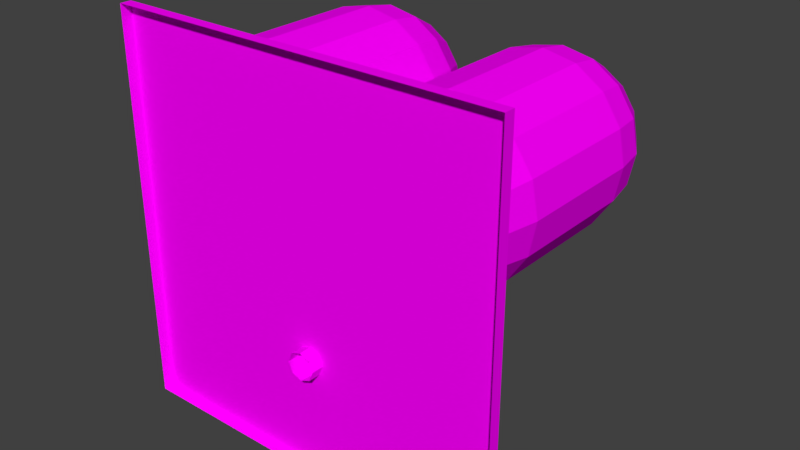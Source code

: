 # Source: extractor.blend  (saved by Blender 2.78.0; exported with 4.5.12 LTS)
import bpy
from mathutils import Matrix  # noqa: F401  (used for matrix-valued properties, if any)

bpy.ops.wm.read_factory_settings(use_empty=True)
scene = bpy.context.scene
scene.name = 'Scene'

# ---- collections
col_collection_1 = bpy.data.collections.new('Collection 1'); scene.collection.children.link(col_collection_1)

# ---- images (referenced by path relative to the original .blend; pixels are not part of the script)
import os
ASSET_DIR = os.environ.get("B2B_ASSET_DIR", "")  # directory of the original .blend (textures are referenced by path, not embedded)
HERE = os.path.dirname(os.path.abspath(__file__))  # packed textures are extracted next to this script under _unpacked/

def load_image(name, relpath, width, height, colorspace="sRGB"):
    """Load a texture the original file referenced (path relative to the .blend, or extracted next to this script)."""
    p = next((c for c in (os.path.join(HERE, relpath), os.path.join(ASSET_DIR, relpath)) if relpath and os.path.exists(c)), "")
    if p:
        img = bpy.data.images.load(p, check_existing=True)
        img.name = name
    else:  # same state as the original file: an image datablock whose file is absent (Cycles renders it pink)
        img = bpy.data.images.new(name, width, height)
        img.source = "FILE"
        img.filepath = "//" + (relpath or name)
    img.colorspace_settings.name = colorspace
    return img
img_extractor_texture = load_image('extractor_texture', 'extractor_texture.png', 1024, 1024, 'sRGB')

# ---- materials (node trees are filled in below, after node groups)
mat_extractor_material = bpy.data.materials.new('extractor_material')
mat_extractor_material.alpha_threshold = 0.0
mat_extractor_material.roughness = 0.5
mat_extractor_material.line_color = (0.0, 0.0, 0.0, 1.0)

# ---- material node trees
mat_extractor_material.use_nodes = True; mat_extractor_material.node_tree.nodes.clear()
_N = mat_extractor_material.node_tree.nodes; _L = mat_extractor_material.node_tree.links
n0 = _N.new('ShaderNodeOutputMaterial'); n0.name = 'Material Output'; n0.location = (300, 300)
n1 = _N.new('ShaderNodeBsdfDiffuse'); n1.name = 'Diffuse BSDF'; n1.location = (10, 300)
n2 = _N.new('ShaderNodeTexImage'); n2.name = 'Image Texture'; n2.location = (-180, 300)
n2.width = 140
n2.image = img_extractor_texture
_L.new(n1.outputs[0], n0.inputs[0])
_L.new(n2.outputs[0], n1.inputs[0])
n0.is_active_output = True

# ---- world
world_world = bpy.data.worlds.new('World'); scene.world = world_world
world_world.color = (0.05088, 0.05088, 0.05088)
world_world.use_sun_shadow = False
world_world.sun_shadow_jitter_overblur = 0.0
world_world.cycles.sampling_method = 'MANUAL'

# ---- meshes
me_extractor = bpy.data.meshes.new('Extractor')
me_extractor.from_pydata([(3.775e-07, -0.04716, -2.5), (3.775e-07, 1.953, -2.5), (-0.3536, -0.04716, -2.646), (-0.3536, 1.953, -2.646), (-0.5, -0.04716, -3.0), (-0.5, 1.953, -3.0), (-0.3536, -0.04716, -3.354), (-0.3536, 1.953, -3.354), (5.722e-07, -0.04716, -3.5), (5.722e-07, 1.953, -3.5), (0.3536, -0.04716, -3.354), (0.3536, 1.953, -3.354), (0.5, -0.04716, -3.0), (0.5, 1.953, -3.0), (0.3536, -0.04716, -2.646), (0.3536, 1.953, -2.646), (1.543, 1.953, -2.436), (1.543, 1.599, -2.583), (1.543, 1.453, -2.936), (1.543, 1.599, -3.29), (1.543, 1.953, -3.436), (1.543, 2.306, -3.29), (1.543, 2.453, -2.936), (1.543, 2.306, -2.583), (2.121, 1.953, -1.982), (2.194, 1.599, -2.109), (2.371, 1.453, -2.415), (2.548, 1.599, -2.721), (2.621, 1.953, -2.848), (2.548, 2.306, -2.721), (2.371, 2.453, -2.415), (2.194, 2.306, -2.109), (2.547, 1.953, -1.084), (2.674, 1.599, -1.157), (2.98, 1.453, -1.334), (3.286, 1.599, -1.51), (3.413, 1.953, -1.584), (3.286, 2.306, -1.51), (2.98, 2.453, -1.334), (2.674, 2.306, -1.157), (2.525, 1.953, 0.4938), (2.672, 1.599, 0.4938), (3.025, 1.453, 0.4938), (3.379, 1.599, 0.4938), (3.525, 1.953, 0.4938), (3.379, 2.306, 0.4938), (3.025, 2.453, 0.4938), (2.672, 2.306, 0.4938), (-1.607, 1.979, -2.436), (-1.607, 2.332, -2.583), (-1.607, 2.479, -2.936), (-1.607, 2.332, -3.29), (-1.607, 1.979, -3.436), (-1.607, 1.625, -3.29), (-1.607, 1.479, -2.936), (-1.607, 1.625, -2.583), (-2.185, 1.979, -1.982), (-2.258, 2.332, -2.109), (-2.435, 2.479, -2.415), (-2.612, 2.332, -2.721), (-2.685, 1.979, -2.848), (-2.612, 1.625, -2.721), (-2.435, 1.479, -2.415), (-2.258, 1.625, -2.109), (-2.611, 1.979, -1.084), (-2.738, 2.332, -1.157), (-3.044, 2.479, -1.334), (-3.35, 2.332, -1.51), (-3.477, 1.979, -1.584), (-3.35, 1.625, -1.51), (-3.044, 1.479, -1.334), (-2.738, 1.625, -1.157), (-2.589, 1.979, 0.4938), (-2.736, 2.332, 0.4938), (-3.089, 2.479, 0.4938), (-3.443, 2.332, 0.4938), (-3.589, 1.979, 0.4938), (-3.443, 1.625, 0.4938), (-3.089, 1.479, 0.4938), (-2.736, 1.625, 0.4938), (-7.0, 0.4, 7.0), (-7.0, 4.768e-07, 7.0), (-7.0, 0.4, -7.0), (-7.0, -4.768e-07, -7.0), (7.0, 0.4, 7.0), (7.0, 4.768e-07, 7.0), (7.0, 0.4, -7.0), (7.0, -4.768e-07, -7.0), (-1.87, 9.4, 4.53), (-1.87, 0.4, 4.53), (-1.4, 9.4, 3.828), (-1.4, 0.4, 3.828), (-1.236, 9.4, 3.0), (-1.236, 0.4, 3.0), (-1.4, 9.4, 2.172), (-1.4, 0.4, 2.172), (-1.87, 9.4, 1.47), (-1.87, 0.4, 1.47), (-2.572, 9.4, 1.0), (-2.572, 0.4, 1.0), (-3.4, 9.4, 0.8356), (-3.4, 0.4, 0.8356), (-4.228, 9.4, 1.0), (-4.228, 0.4, 1.0), (-4.93, 9.4, 1.47), (-4.93, 0.4, 1.47), (-5.4, 9.4, 2.172), (-5.4, 0.4, 2.172), (-5.564, 9.4, 3.0), (-5.564, 0.4, 3.0), (-5.4, 9.4, 3.828), (-5.4, 0.4, 3.828), (-4.93, 9.4, 4.53), (-4.93, 0.4, 4.53), (-4.228, 9.4, 5.0), (-4.228, 0.4, 5.0), (-3.4, 9.4, 5.164), (-3.4, 0.4, 5.164), (-2.572, 0.4, 5.0), (-2.572, 9.4, 5.0), (-2.328, 8.275, 0.4131), (-2.252, 7.15, 0.2284), (-2.252, 6.025, 0.2284), (-2.252, 4.9, 0.2284), (-2.252, 3.775, 0.2284), (-2.252, 2.65, 0.2284), (-2.328, 1.525, 0.4131), (-3.4, 8.275, 0.1999), (-3.4, 7.15, -9.537e-07), (-3.4, 6.025, -9.537e-07), (-3.4, 4.9, -9.537e-07), (-3.4, 3.775, -7.153e-07), (-3.4, 2.65, -7.153e-07), (-3.4, 1.525, 0.1999), (-4.472, 8.275, 0.4131), (-4.548, 7.15, 0.2284), (-4.548, 6.025, 0.2284), (-4.548, 4.9, 0.2284), (-4.548, 3.775, 0.2284), (-4.548, 2.65, 0.2284), (-4.472, 1.525, 0.4131), (-5.38, 8.275, 1.02), (-5.521, 7.15, 0.8787), (-5.521, 6.025, 0.8787), (-5.521, 4.9, 0.8787), (-5.521, 3.775, 0.8787), (-5.521, 2.65, 0.8787), (-5.38, 1.525, 1.02), (-5.987, 8.275, 1.928), (-6.172, 7.15, 1.852), (-6.172, 6.025, 1.852), (-6.172, 4.9, 1.852), (-6.172, 3.775, 1.852), (-6.172, 2.65, 1.852), (-5.987, 1.525, 1.928), (-6.2, 8.275, 3.0), (-6.4, 7.15, 3.0), (-6.4, 6.025, 3.0), (-6.4, 4.9, 3.0), (-6.4, 3.775, 3.0), (-6.4, 2.65, 3.0), (-6.2, 1.525, 3.0), (-5.987, 8.275, 4.072), (-6.172, 7.15, 4.148), (-6.172, 6.025, 4.148), (-6.172, 4.9, 4.148), (-6.172, 3.775, 4.148), (-6.172, 2.65, 4.148), (-5.987, 1.525, 4.072), (-5.38, 8.275, 4.98), (-5.521, 7.15, 5.121), (-5.521, 6.025, 5.121), (-5.521, 4.9, 5.121), (-5.521, 3.775, 5.121), (-5.521, 2.65, 5.121), (-5.38, 1.525, 4.98), (-4.472, 8.275, 5.587), (-4.548, 7.15, 5.772), (-4.548, 6.025, 5.772), (-4.548, 4.9, 5.772), (-4.548, 3.775, 5.772), (-4.548, 2.65, 5.772), (-4.472, 1.525, 5.587), (-3.4, 1.525, 5.8), (-3.4, 2.65, 6.0), (-3.4, 3.775, 6.0), (-3.4, 4.9, 6.0), (-3.4, 6.025, 6.0), (-3.4, 7.15, 6.0), (-3.4, 8.275, 5.8), (-1.42, 8.275, 1.02), (-1.279, 7.15, 0.8787), (-1.279, 6.025, 0.8787), (-1.279, 4.9, 0.8787), (-1.279, 3.775, 0.8787), (-1.279, 2.65, 0.8787), (-1.42, 1.525, 1.02), (-0.8131, 8.275, 1.928), (-0.6284, 7.15, 1.852), (-0.6284, 6.025, 1.852), (-0.6284, 4.9, 1.852), (-0.6284, 3.775, 1.852), (-0.6284, 2.65, 1.852), (-0.8131, 1.525, 1.928), (-0.5999, 8.275, 3.0), (-0.4, 7.15, 3.0), (-0.4, 6.025, 3.0), (-0.4, 4.9, 3.0), (-0.4, 3.775, 3.0), (-0.4, 2.65, 3.0), (-0.5999, 1.525, 3.0), (-0.8131, 8.275, 4.072), (-0.6284, 7.15, 4.148), (-0.6284, 6.025, 4.148), (-0.6284, 4.9, 4.148), (-0.6284, 3.775, 4.148), (-0.6284, 2.65, 4.148), (-0.8131, 1.525, 4.072), (-1.42, 8.275, 4.98), (-1.279, 7.15, 5.121), (-1.279, 6.025, 5.121), (-1.279, 4.9, 5.121), (-1.279, 3.775, 5.121), (-1.279, 2.65, 5.121), (-1.42, 1.525, 4.98), (-2.328, 8.275, 5.587), (-2.252, 7.15, 5.772), (-2.252, 6.025, 5.772), (-2.252, 4.9, 5.772), (-2.252, 3.775, 5.772), (-2.252, 2.65, 5.772), (-2.328, 1.525, 5.587), (4.93, 9.4, 4.53), (4.93, 0.4, 4.53), (5.4, 9.4, 3.828), (5.4, 0.4, 3.828), (5.564, 9.4, 3.0), (5.564, 0.4, 3.0), (5.4, 9.4, 2.172), (5.4, 0.4, 2.172), (4.93, 9.4, 1.47), (4.93, 0.4, 1.47), (4.228, 9.4, 1.0), (4.228, 0.4, 1.0), (3.4, 9.4, 0.8356), (3.4, 0.4, 0.8356), (2.572, 9.4, 1.0), (2.572, 0.4, 1.0), (1.87, 9.4, 1.47), (1.87, 0.4, 1.47), (1.4, 9.4, 2.172), (1.4, 0.4, 2.172), (1.236, 9.4, 3.0), (1.236, 0.4, 3.0), (1.4, 9.4, 3.828), (1.4, 0.4, 3.828), (1.87, 9.4, 4.53), (1.87, 0.4, 4.53), (2.572, 9.4, 5.0), (2.572, 0.4, 5.0), (3.4, 9.4, 5.164), (3.4, 0.4, 5.164), (4.228, 0.4, 5.0), (4.228, 9.4, 5.0), (4.472, 8.275, 0.4131), (4.548, 7.15, 0.2284), (4.548, 6.025, 0.2284), (4.548, 4.9, 0.2284), (4.548, 3.775, 0.2284), (4.548, 2.65, 0.2284), (4.472, 1.525, 0.4131), (3.4, 8.275, 0.1999), (3.4, 7.15, 0.0), (3.4, 6.025, 0.0), (3.4, 4.9, 0.0), (3.4, 3.775, 2.384e-07), (3.4, 2.65, 2.384e-07), (3.4, 1.525, 0.1999), (2.328, 8.275, 0.4131), (2.252, 7.15, 0.2284), (2.252, 6.025, 0.2284), (2.252, 4.9, 0.2284), (2.252, 3.775, 0.2284), (2.252, 2.65, 0.2284), (2.328, 1.525, 0.4131), (1.42, 8.275, 1.02), (1.279, 7.15, 0.8787), (1.279, 6.025, 0.8787), (1.279, 4.9, 0.8787), (1.279, 3.775, 0.8787), (1.279, 2.65, 0.8787), (1.42, 1.525, 1.02), (0.8131, 8.275, 1.928), (0.6284, 7.15, 1.852), (0.6284, 6.025, 1.852), (0.6284, 4.9, 1.852), (0.6284, 3.775, 1.852), (0.6284, 2.65, 1.852), (0.8131, 1.525, 1.928), (0.5999, 8.275, 3.0), (0.4, 7.15, 3.0), (0.4, 6.025, 3.0), (0.4, 4.9, 3.0), (0.4, 3.775, 3.0), (0.4, 2.65, 3.0), (0.5999, 1.525, 3.0), (0.8131, 8.275, 4.072), (0.6284, 7.15, 4.148), (0.6284, 6.025, 4.148), (0.6284, 4.9, 4.148), (0.6284, 3.775, 4.148), (0.6284, 2.65, 4.148), (0.8131, 1.525, 4.072), (1.42, 8.275, 4.98), (1.279, 7.15, 5.121), (1.279, 6.025, 5.121), (1.279, 4.9, 5.121), (1.279, 3.775, 5.121), (1.279, 2.65, 5.121), (1.42, 1.525, 4.98), (2.328, 8.275, 5.587), (2.252, 7.15, 5.772), (2.252, 6.025, 5.772), (2.252, 4.9, 5.772), (2.252, 3.775, 5.772), (2.252, 2.65, 5.772), (2.328, 1.525, 5.587), (3.4, 1.525, 5.8), (3.4, 2.65, 6.0), (3.4, 3.775, 6.0), (3.4, 4.9, 6.0), (3.4, 6.025, 6.0), (3.4, 7.15, 6.0), (3.4, 8.275, 5.8), (5.38, 8.275, 1.02), (5.521, 7.15, 0.8787), (5.521, 6.025, 0.8787), (5.521, 4.9, 0.8787), (5.521, 3.775, 0.8787), (5.521, 2.65, 0.8787), (5.38, 1.525, 1.02), (5.987, 8.275, 1.928), (6.172, 7.15, 1.852), (6.172, 6.025, 1.852), (6.172, 4.9, 1.852), (6.172, 3.775, 1.852), (6.172, 2.65, 1.852), (5.987, 1.525, 1.928), (6.2, 8.275, 3.0), (6.4, 7.15, 3.0), (6.4, 6.025, 3.0), (6.4, 4.9, 3.0), (6.4, 3.775, 3.0), (6.4, 2.65, 3.0), (6.2, 1.525, 3.0), (5.987, 8.275, 4.072), (6.172, 7.15, 4.148), (6.172, 6.025, 4.148), (6.172, 4.9, 4.148), (6.172, 3.775, 4.148), (6.172, 2.65, 4.148), (5.987, 1.525, 4.072), (5.38, 8.275, 4.98), (5.521, 7.15, 5.121), (5.521, 6.025, 5.121), (5.521, 4.9, 5.121), (5.521, 3.775, 5.121), (5.521, 2.65, 5.121), (5.38, 1.525, 4.98), (4.472, 8.275, 5.587), (4.548, 7.15, 5.772), (4.548, 6.025, 5.772), (4.548, 4.9, 5.772), (4.548, 3.775, 5.772), (4.548, 2.65, 5.772), (4.472, 1.525, 5.587), (2.5, 0.4, -3.0), (2.5, 2.4, -3.0), (2.5, 0.4, -5.0), (2.5, 2.4, -5.0), (5.5, 0.4, -3.0), (5.5, 2.4, -3.0), (5.5, 0.4, -5.0), (5.5, 2.4, -5.0), (-5.5, 0.4, -3.0), (-5.5, 2.4, -3.0), (-5.5, 0.4, -5.0), (-5.5, 2.4, -5.0), (-2.5, 0.4, -3.0), (-2.5, 2.4, -3.0), (-2.5, 0.4, -5.0), (-2.5, 2.4, -5.0)], [], [(0, 1, 3, 2), (2, 3, 5, 4), (4, 5, 7, 6), (6, 7, 9, 8), (8, 9, 11, 10), (10, 11, 13, 12), (12, 13, 15, 14), (14, 15, 1, 0), (18, 19, 27, 26), (31, 24, 32, 39), (21, 22, 30, 29), (19, 20, 28, 27), (22, 23, 31, 30), (17, 18, 26, 25), (20, 21, 29, 28), (23, 16, 24, 31), (16, 17, 25, 24), (34, 35, 43, 42), (29, 30, 38, 37), (27, 28, 36, 35), (25, 26, 34, 33), (30, 31, 39, 38), (28, 29, 37, 36), (26, 27, 35, 34), (24, 25, 33, 32), (32, 33, 41, 40), (39, 32, 40, 47), (37, 38, 46, 45), (35, 36, 44, 43), (33, 34, 42, 41), (38, 39, 47, 46), (36, 37, 45, 44), (16, 48, 55, 17), (22, 50, 49, 23), (21, 51, 50, 22), (20, 52, 51, 21), (19, 53, 52, 20), (18, 54, 53, 19), (17, 55, 54, 18), (23, 49, 48, 16), (50, 51, 59, 58), (63, 56, 64, 71), (53, 54, 62, 61), (51, 52, 60, 59), (54, 55, 63, 62), (49, 50, 58, 57), (52, 53, 61, 60), (55, 48, 56, 63), (48, 49, 57, 56), (66, 67, 75, 74), (61, 62, 70, 69), (59, 60, 68, 67), (57, 58, 66, 65), (62, 63, 71, 70), (60, 61, 69, 68), (58, 59, 67, 66), (56, 57, 65, 64), (64, 65, 73, 72), (71, 64, 72, 79), (69, 70, 78, 77), (67, 68, 76, 75), (65, 66, 74, 73), (70, 71, 79, 78), (68, 69, 77, 76), (81, 80, 82, 83), (87, 86, 84, 85), (80, 84, 86, 82), (83, 82, 86, 87), (85, 84, 80, 81), (162, 110, 108, 155), (169, 112, 110, 162), (176, 114, 112, 169), (189, 116, 114, 176), (155, 108, 106, 148), (148, 106, 104, 141), (141, 104, 102, 134), (134, 102, 100, 127), (127, 100, 98, 120), (120, 98, 96, 190), (190, 96, 94, 197), (197, 94, 92, 204), (204, 92, 90, 211), (211, 90, 88, 218), (218, 88, 119, 225), (225, 119, 116, 189), (104, 106, 108, 110, 112, 114, 116, 119, 88, 90, 92, 94, 96, 98, 100, 102), (118, 231, 183, 117), (231, 230, 184, 183), (230, 229, 185, 184), (229, 228, 186, 185), (228, 227, 187, 186), (227, 226, 188, 187), (226, 225, 189, 188), (89, 224, 231, 118), (224, 223, 230, 231), (223, 222, 229, 230), (222, 221, 228, 229), (221, 220, 227, 228), (220, 219, 226, 227), (219, 218, 225, 226), (91, 217, 224, 89), (217, 216, 223, 224), (216, 215, 222, 223), (215, 214, 221, 222), (214, 213, 220, 221), (213, 212, 219, 220), (212, 211, 218, 219), (93, 210, 217, 91), (210, 209, 216, 217), (209, 208, 215, 216), (208, 207, 214, 215), (207, 206, 213, 214), (206, 205, 212, 213), (205, 204, 211, 212), (95, 203, 210, 93), (203, 202, 209, 210), (202, 201, 208, 209), (201, 200, 207, 208), (200, 199, 206, 207), (199, 198, 205, 206), (198, 197, 204, 205), (97, 196, 203, 95), (196, 195, 202, 203), (195, 194, 201, 202), (194, 193, 200, 201), (193, 192, 199, 200), (192, 191, 198, 199), (191, 190, 197, 198), (99, 126, 196, 97), (126, 125, 195, 196), (125, 124, 194, 195), (124, 123, 193, 194), (123, 122, 192, 193), (122, 121, 191, 192), (121, 120, 190, 191), (101, 133, 126, 99), (133, 132, 125, 126), (132, 131, 124, 125), (131, 130, 123, 124), (130, 129, 122, 123), (129, 128, 121, 122), (128, 127, 120, 121), (103, 140, 133, 101), (140, 139, 132, 133), (139, 138, 131, 132), (138, 137, 130, 131), (137, 136, 129, 130), (136, 135, 128, 129), (135, 134, 127, 128), (105, 147, 140, 103), (147, 146, 139, 140), (146, 145, 138, 139), (145, 144, 137, 138), (144, 143, 136, 137), (143, 142, 135, 136), (142, 141, 134, 135), (107, 154, 147, 105), (154, 153, 146, 147), (153, 152, 145, 146), (152, 151, 144, 145), (151, 150, 143, 144), (150, 149, 142, 143), (149, 148, 141, 142), (109, 161, 154, 107), (161, 160, 153, 154), (160, 159, 152, 153), (159, 158, 151, 152), (158, 157, 150, 151), (157, 156, 149, 150), (156, 155, 148, 149), (117, 183, 182, 115), (183, 184, 181, 182), (184, 185, 180, 181), (185, 186, 179, 180), (186, 187, 178, 179), (187, 188, 177, 178), (188, 189, 176, 177), (115, 182, 175, 113), (182, 181, 174, 175), (181, 180, 173, 174), (180, 179, 172, 173), (179, 178, 171, 172), (178, 177, 170, 171), (177, 176, 169, 170), (113, 175, 168, 111), (175, 174, 167, 168), (174, 173, 166, 167), (173, 172, 165, 166), (172, 171, 164, 165), (171, 170, 163, 164), (170, 169, 162, 163), (111, 168, 161, 109), (168, 167, 160, 161), (167, 166, 159, 160), (166, 165, 158, 159), (165, 164, 157, 158), (164, 163, 156, 157), (163, 162, 155, 156), (306, 254, 252, 299), (313, 256, 254, 306), (320, 258, 256, 313), (333, 260, 258, 320), (299, 252, 250, 292), (292, 250, 248, 285), (285, 248, 246, 278), (278, 246, 244, 271), (271, 244, 242, 264), (264, 242, 240, 334), (334, 240, 238, 341), (341, 238, 236, 348), (348, 236, 234, 355), (355, 234, 232, 362), (362, 232, 263, 369), (369, 263, 260, 333), (248, 250, 252, 254, 256, 258, 260, 263, 232, 234, 236, 238, 240, 242, 244, 246), (262, 375, 327, 261), (375, 374, 328, 327), (374, 373, 329, 328), (373, 372, 330, 329), (372, 371, 331, 330), (371, 370, 332, 331), (370, 369, 333, 332), (233, 368, 375, 262), (368, 367, 374, 375), (367, 366, 373, 374), (366, 365, 372, 373), (365, 364, 371, 372), (364, 363, 370, 371), (363, 362, 369, 370), (235, 361, 368, 233), (361, 360, 367, 368), (360, 359, 366, 367), (359, 358, 365, 366), (358, 357, 364, 365), (357, 356, 363, 364), (356, 355, 362, 363), (237, 354, 361, 235), (354, 353, 360, 361), (353, 352, 359, 360), (352, 351, 358, 359), (351, 350, 357, 358), (350, 349, 356, 357), (349, 348, 355, 356), (239, 347, 354, 237), (347, 346, 353, 354), (346, 345, 352, 353), (345, 344, 351, 352), (344, 343, 350, 351), (343, 342, 349, 350), (342, 341, 348, 349), (241, 340, 347, 239), (340, 339, 346, 347), (339, 338, 345, 346), (338, 337, 344, 345), (337, 336, 343, 344), (336, 335, 342, 343), (335, 334, 341, 342), (243, 270, 340, 241), (270, 269, 339, 340), (269, 268, 338, 339), (268, 267, 337, 338), (267, 266, 336, 337), (266, 265, 335, 336), (265, 264, 334, 335), (245, 277, 270, 243), (277, 276, 269, 270), (276, 275, 268, 269), (275, 274, 267, 268), (274, 273, 266, 267), (273, 272, 265, 266), (272, 271, 264, 265), (247, 284, 277, 245), (284, 283, 276, 277), (283, 282, 275, 276), (282, 281, 274, 275), (281, 280, 273, 274), (280, 279, 272, 273), (279, 278, 271, 272), (249, 291, 284, 247), (291, 290, 283, 284), (290, 289, 282, 283), (289, 288, 281, 282), (288, 287, 280, 281), (287, 286, 279, 280), (286, 285, 278, 279), (251, 298, 291, 249), (298, 297, 290, 291), (297, 296, 289, 290), (296, 295, 288, 289), (295, 294, 287, 288), (294, 293, 286, 287), (293, 292, 285, 286), (253, 305, 298, 251), (305, 304, 297, 298), (304, 303, 296, 297), (303, 302, 295, 296), (302, 301, 294, 295), (301, 300, 293, 294), (300, 299, 292, 293), (261, 327, 326, 259), (327, 328, 325, 326), (328, 329, 324, 325), (329, 330, 323, 324), (330, 331, 322, 323), (331, 332, 321, 322), (332, 333, 320, 321), (259, 326, 319, 257), (326, 325, 318, 319), (325, 324, 317, 318), (324, 323, 316, 317), (323, 322, 315, 316), (322, 321, 314, 315), (321, 320, 313, 314), (257, 319, 312, 255), (319, 318, 311, 312), (318, 317, 310, 311), (317, 316, 309, 310), (316, 315, 308, 309), (315, 314, 307, 308), (314, 313, 306, 307), (255, 312, 305, 253), (312, 311, 304, 305), (311, 310, 303, 304), (310, 309, 302, 303), (309, 308, 301, 302), (308, 307, 300, 301), (307, 306, 299, 300), (376, 377, 379, 378), (378, 379, 383, 382), (382, 383, 381, 380), (380, 381, 377, 376), (383, 379, 377, 381), (384, 385, 387, 386), (386, 387, 391, 390), (390, 391, 389, 388), (388, 389, 385, 384), (391, 387, 385, 389)])
_uv = me_extractor.uv_layers.new(name='UVMap')
_uv.uv.foreach_set('vector', [0.6452, 0.4439, 0.6452, 0.4791, 0.6317, 0.4791, 0.6317, 0.4439, 0.6317, 0.4439, 0.6317, 0.4791, 0.6183, 0.4791, 0.6183, 0.4439, 0.6183, 0.4439, 0.6183, 0.4791, 0.6048, 0.4791, 0.6048, 0.4439, 0.6048, 0.4439, 0.6048, 0.4791, 0.5914, 0.4791, 0.5914, 0.4439, 0.5914, 0.4439, 0.5914, 0.4791, 0.5779, 0.4791, 0.5779, 0.4439, 0.5779, 0.4439, 0.5779, 0.4791, 0.5645, 0.4791, 0.5645, 0.4439, 0.5645, 0.4439, 0.5645, 0.4791, 0.551, 0.4791, 0.551, 0.4439, 0.551, 0.4439, 0.551, 0.4791, 0.5376, 0.4791, 0.5376, 0.4439, 0.7868, 0.08205, 0.7833, 0.07099, 0.818, 0.0708, 0.821, 0.08186, 0.8245, 0.03352, 0.8263, 0.02486, 0.8679, 0.02344, 0.8667, 0.03215, 0.7833, 0.05665, 0.7871, 0.04535, 0.8208, 0.04577, 0.8179, 0.05678, 0.7833, 0.07099, 0.7822, 0.06395, 0.8169, 0.06379, 0.818, 0.0708, 0.7871, 0.04535, 0.7919, 0.03333, 0.8245, 0.03352, 0.8208, 0.04577, 0.7912, 0.09458, 0.7868, 0.08205, 0.821, 0.08186, 0.8251, 0.09439, 0.7822, 0.06395, 0.7833, 0.05665, 0.8179, 0.05678, 0.8169, 0.06379, 0.7919, 0.03333, 0.794, 0.02506, 0.8263, 0.02486, 0.8245, 0.03352, 0.794, 0.02506, 0.7921, 0.01621, 0.8241, 0.01623, 0.8263, 0.02486, 0.864, 0.08223, 0.8613, 0.07074, 0.9326, 0.07204, 0.9316, 0.08593, 0.8179, 0.05678, 0.8208, 0.04577, 0.8638, 0.04476, 0.8612, 0.05632, 0.818, 0.0708, 0.8169, 0.06379, 0.8603, 0.06353, 0.8613, 0.07074, 0.8251, 0.09439, 0.821, 0.08186, 0.864, 0.08223, 0.8672, 0.09485, 0.8208, 0.04577, 0.8245, 0.03352, 0.8667, 0.03215, 0.8638, 0.04476, 0.8169, 0.06379, 0.8179, 0.05678, 0.8612, 0.05632, 0.8603, 0.06353, 0.821, 0.08186, 0.818, 0.0708, 0.8613, 0.07074, 0.864, 0.08223, 0.8263, 0.02486, 0.8241, 0.01623, 0.8658, 0.01496, 0.8679, 0.02344, 0.8679, 0.02344, 0.8658, 0.01496, 0.9291, 0.01088, 0.9297, 0.01901, 0.8667, 0.03215, 0.8679, 0.02344, 0.9297, 0.01901, 0.9303, 0.02714, 0.8612, 0.05632, 0.8638, 0.04476, 0.9314, 0.04064, 0.9325, 0.0545, 0.8613, 0.07074, 0.8603, 0.06353, 0.9329, 0.06327, 0.9326, 0.07204, 0.8672, 0.09485, 0.864, 0.08223, 0.9316, 0.08593, 0.9305, 0.0998, 0.8638, 0.04476, 0.8667, 0.03215, 0.9303, 0.02714, 0.9314, 0.04064, 0.8603, 0.06353, 0.8612, 0.05632, 0.9325, 0.0545, 0.9329, 0.06327, 0.794, 0.02506, 0.6768, 0.02421, 0.6784, 0.01592, 0.7921, 0.01621, 0.7871, 0.04535, 0.6841, 0.04527, 0.6791, 0.03281, 0.7919, 0.03333, 0.7833, 0.05665, 0.6877, 0.05634, 0.6841, 0.04527, 0.7871, 0.04535, 0.7822, 0.06395, 0.6888, 0.06336, 0.6877, 0.05634, 0.7833, 0.05665, 0.7833, 0.07099, 0.6877, 0.07065, 0.6888, 0.06336, 0.7822, 0.06395, 0.7868, 0.08205, 0.6841, 0.08197, 0.6877, 0.07065, 0.7833, 0.07099, 0.7912, 0.09458, 0.6797, 0.09429, 0.6841, 0.08197, 0.7868, 0.08205, 0.7919, 0.03333, 0.6791, 0.03281, 0.6768, 0.02421, 0.794, 0.02506, 0.6841, 0.04527, 0.6877, 0.05634, 0.653, 0.05657, 0.6501, 0.04549, 0.6467, 0.01586, 0.6446, 0.0245, 0.6028, 0.02308, 0.6049, 0.01457, 0.6877, 0.07065, 0.6841, 0.08197, 0.65, 0.08169, 0.653, 0.07063, 0.6877, 0.05634, 0.6888, 0.06336, 0.654, 0.06361, 0.653, 0.05657, 0.6841, 0.08197, 0.6797, 0.09429, 0.6459, 0.09424, 0.65, 0.08169, 0.6791, 0.03281, 0.6841, 0.04527, 0.6501, 0.04549, 0.6463, 0.03317, 0.6888, 0.06336, 0.6877, 0.07065, 0.653, 0.07063, 0.654, 0.06361, 0.6784, 0.01592, 0.6768, 0.02421, 0.6446, 0.0245, 0.6467, 0.01586, 0.6768, 0.02421, 0.6791, 0.03281, 0.6463, 0.03317, 0.6446, 0.0245, 0.607, 0.0445, 0.6096, 0.0561, 0.538, 0.05431, 0.5391, 0.04039, 0.653, 0.07063, 0.65, 0.08169, 0.6068, 0.08211, 0.6095, 0.07057, 0.653, 0.05657, 0.654, 0.06361, 0.6105, 0.06334, 0.6096, 0.0561, 0.6463, 0.03317, 0.6501, 0.04549, 0.607, 0.0445, 0.604, 0.03183, 0.65, 0.08169, 0.6459, 0.09424, 0.6036, 0.0948, 0.6068, 0.08211, 0.654, 0.06361, 0.653, 0.07063, 0.6095, 0.07057, 0.6105, 0.06334, 0.6501, 0.04549, 0.653, 0.05657, 0.6096, 0.0561, 0.607, 0.0445, 0.6446, 0.0245, 0.6463, 0.03317, 0.604, 0.03183, 0.6028, 0.02308, 0.6028, 0.02308, 0.604, 0.03183, 0.5402, 0.02683, 0.5408, 0.01866, 0.6049, 0.01457, 0.6028, 0.02308, 0.5408, 0.01866, 0.5414, 0.0105, 0.6095, 0.07057, 0.6068, 0.08211, 0.5389, 0.08589, 0.5379, 0.07194, 0.6096, 0.0561, 0.6105, 0.06334, 0.5376, 0.06312, 0.538, 0.05431, 0.604, 0.03183, 0.607, 0.0445, 0.5391, 0.04039, 0.5402, 0.02683, 0.6068, 0.08211, 0.6036, 0.0948, 0.54, 0.09982, 0.5389, 0.08589, 0.6105, 0.06334, 0.6095, 0.07057, 0.5379, 0.07194, 0.5376, 0.06312, 0.0105, 0.01901, 0.01904, 0.01904, 0.01904, 0.508, 0.0105, 0.508, 0.5166, 0.5081, 0.508, 0.508, 0.508, 0.01904, 0.5166, 0.01906, 0.01904, 0.01904, 0.508, 0.01904, 0.508, 0.508, 0.01904, 0.508, 0.01901, 0.5166, 0.01904, 0.508, 0.508, 0.508, 0.508, 0.5166, 0.5081, 0.0105, 0.508, 0.01904, 0.01904, 0.01904, 0.01906, 0.0105, 0.5031, 0.7037, 0.502, 0.7374, 0.4654, 0.7357, 0.4659, 0.7025, 0.5415, 0.7057, 0.5389, 0.7401, 0.502, 0.7374, 0.5031, 0.7037, 0.5818, 0.7092, 0.5764, 0.7448, 0.5389, 0.7401, 0.5415, 0.7057, 0.6273, 0.7163, 0.6141, 0.7536, 0.5764, 0.7448, 0.5818, 0.7092, 0.4659, 0.7025, 0.4654, 0.7357, 0.4291, 0.7345, 0.4292, 0.7016, 0.4292, 0.7016, 0.4291, 0.7345, 0.393, 0.7336, 0.393, 0.7009, 0.393, 0.7009, 0.393, 0.7336, 0.357, 0.7328, 0.3569, 0.7002, 0.3569, 0.7002, 0.357, 0.7328, 0.3211, 0.7321, 0.3209, 0.6996, 0.3209, 0.6996, 0.3211, 0.7321, 0.2854, 0.7315, 0.2851, 0.6991, 0.2851, 0.6991, 0.2854, 0.7315, 0.2497, 0.7311, 0.2492, 0.6988, 0.2492, 0.6988, 0.2497, 0.7311, 0.2142, 0.7309, 0.2134, 0.6988, 0.2134, 0.6988, 0.2142, 0.7309, 0.1789, 0.7311, 0.1775, 0.6993, 0.1775, 0.6993, 0.1789, 0.7311, 0.1441, 0.7321, 0.1415, 0.7011, 0.1415, 0.7011, 0.1441, 0.7321, 0.109, 0.7374, 0.1045, 0.7042, 0.1045, 0.7042, 0.109, 0.7374, 0.07361, 0.7424, 0.06597, 0.7102, 0.06597, 0.7102, 0.07361, 0.7424, 0.03998, 0.7536, 0.02459, 0.721, 0.7424, 0.6868, 0.7127, 0.6868, 0.6853, 0.6754, 0.6643, 0.6544, 0.653, 0.627, 0.653, 0.5973, 0.6643, 0.5699, 0.6853, 0.5489, 0.7127, 0.5376, 0.7424, 0.5376, 0.7698, 0.5489, 0.7908, 0.5699, 0.8022, 0.5973, 0.8022, 0.627, 0.7908, 0.6544, 0.7698, 0.6754, 0.06656, 0.5465, 0.06103, 0.5824, 0.01527, 0.5752, 0.02857, 0.5376, 0.06103, 0.5824, 0.05869, 0.6051, 0.01103, 0.6016, 0.01527, 0.5752, 0.05869, 0.6051, 0.05782, 0.6262, 0.0105, 0.626, 0.01103, 0.6016, 0.05782, 0.6262, 0.05824, 0.6473, 0.01142, 0.6499, 0.0105, 0.626, 0.05824, 0.6473, 0.05976, 0.6682, 0.01368, 0.6735, 0.01142, 0.6499, 0.05976, 0.6682, 0.06225, 0.6887, 0.0174, 0.697, 0.01368, 0.6735, 0.06225, 0.6887, 0.06597, 0.7102, 0.02459, 0.721, 0.0174, 0.697, 0.1043, 0.5512, 0.1017, 0.5859, 0.06103, 0.5824, 0.06656, 0.5465, 0.1017, 0.5859, 0.1004, 0.6071, 0.05869, 0.6051, 0.06103, 0.5824, 0.1004, 0.6071, 0.1, 0.6265, 0.05782, 0.6262, 0.05869, 0.6051, 0.1, 0.6265, 0.1002, 0.6458, 0.05824, 0.6473, 0.05782, 0.6262, 0.1002, 0.6458, 0.1011, 0.6649, 0.05976, 0.6682, 0.05824, 0.6473, 0.1011, 0.6649, 0.1025, 0.6839, 0.06225, 0.6887, 0.05976, 0.6682, 0.1025, 0.6839, 0.1045, 0.7042, 0.06597, 0.7102, 0.06225, 0.6887, 0.1414, 0.554, 0.1403, 0.5878, 0.1017, 0.5859, 0.1043, 0.5512, 0.1403, 0.5878, 0.1395, 0.6082, 0.1004, 0.6071, 0.1017, 0.5859, 0.1395, 0.6082, 0.1392, 0.6266, 0.1, 0.6265, 0.1004, 0.6071, 0.1392, 0.6266, 0.1393, 0.6449, 0.1002, 0.6458, 0.1, 0.6265, 0.1393, 0.6449, 0.1397, 0.6632, 0.1011, 0.6649, 0.1002, 0.6458, 0.1397, 0.6632, 0.1404, 0.6813, 0.1025, 0.6839, 0.1011, 0.6649, 0.1404, 0.6813, 0.1415, 0.7011, 0.1045, 0.7042, 0.1025, 0.6839, 0.1782, 0.5557, 0.1777, 0.589, 0.1403, 0.5878, 0.1414, 0.554, 0.1777, 0.589, 0.1771, 0.6088, 0.1395, 0.6082, 0.1403, 0.5878, 0.1771, 0.6088, 0.1768, 0.6268, 0.1392, 0.6266, 0.1395, 0.6082, 0.1768, 0.6268, 0.1768, 0.6446, 0.1393, 0.6449, 0.1392, 0.6266, 0.1768, 0.6446, 0.1769, 0.6623, 0.1397, 0.6632, 0.1393, 0.6449, 0.1769, 0.6623, 0.1772, 0.68, 0.1404, 0.6813, 0.1397, 0.6632, 0.1772, 0.68, 0.1775, 0.6993, 0.1415, 0.7011, 0.1404, 0.6813, 0.2146, 0.5569, 0.2144, 0.5899, 0.1777, 0.589, 0.1782, 0.5557, 0.2144, 0.5899, 0.214, 0.6094, 0.1771, 0.6088, 0.1777, 0.589, 0.214, 0.6094, 0.2136, 0.6271, 0.1768, 0.6268, 0.1771, 0.6088, 0.2136, 0.6271, 0.2135, 0.6446, 0.1768, 0.6446, 0.1768, 0.6268, 0.2135, 0.6446, 0.2135, 0.6621, 0.1769, 0.6623, 0.1768, 0.6446, 0.2135, 0.6621, 0.2134, 0.6796, 0.1772, 0.68, 0.1769, 0.6623, 0.2134, 0.6796, 0.2134, 0.6988, 0.1775, 0.6993, 0.1772, 0.68, 0.2508, 0.5579, 0.2508, 0.5906, 0.2144, 0.5899, 0.2146, 0.5569, 0.2508, 0.5906, 0.2503, 0.61, 0.214, 0.6094, 0.2144, 0.5899, 0.2503, 0.61, 0.25, 0.6275, 0.2136, 0.6271, 0.214, 0.6094, 0.25, 0.6275, 0.2498, 0.6449, 0.2135, 0.6446, 0.2136, 0.6271, 0.2498, 0.6449, 0.2496, 0.6622, 0.2135, 0.6621, 0.2135, 0.6446, 0.2496, 0.6622, 0.2494, 0.6797, 0.2134, 0.6796, 0.2135, 0.6621, 0.2494, 0.6797, 0.2492, 0.6988, 0.2134, 0.6988, 0.2134, 0.6796, 0.2868, 0.5587, 0.2869, 0.5913, 0.2508, 0.5906, 0.2508, 0.5579, 0.2869, 0.5913, 0.2865, 0.6105, 0.2503, 0.61, 0.2508, 0.5906, 0.2865, 0.6105, 0.2861, 0.6279, 0.25, 0.6275, 0.2503, 0.61, 0.2861, 0.6279, 0.2859, 0.6453, 0.2498, 0.6449, 0.25, 0.6275, 0.2859, 0.6453, 0.2857, 0.6626, 0.2496, 0.6622, 0.2498, 0.6449, 0.2857, 0.6626, 0.2854, 0.68, 0.2494, 0.6797, 0.2496, 0.6622, 0.2854, 0.68, 0.2851, 0.6991, 0.2492, 0.6988, 0.2494, 0.6797, 0.3227, 0.5594, 0.3229, 0.5919, 0.2869, 0.5913, 0.2868, 0.5587, 0.3229, 0.5919, 0.3225, 0.6111, 0.2865, 0.6105, 0.2869, 0.5913, 0.3225, 0.6111, 0.3222, 0.6285, 0.2861, 0.6279, 0.2865, 0.6105, 0.3222, 0.6285, 0.3219, 0.6458, 0.2859, 0.6453, 0.2861, 0.6279, 0.3219, 0.6458, 0.3217, 0.6631, 0.2857, 0.6626, 0.2859, 0.6453, 0.3217, 0.6631, 0.3213, 0.6804, 0.2854, 0.68, 0.2857, 0.6626, 0.3213, 0.6804, 0.3209, 0.6996, 0.2851, 0.6991, 0.2854, 0.68, 0.3585, 0.56, 0.3588, 0.5924, 0.3229, 0.5919, 0.3227, 0.5594, 0.3588, 0.5924, 0.3584, 0.6115, 0.3225, 0.6111, 0.3229, 0.5919, 0.3584, 0.6115, 0.3581, 0.6289, 0.3222, 0.6285, 0.3225, 0.6111, 0.3581, 0.6289, 0.3579, 0.6462, 0.3219, 0.6458, 0.3222, 0.6285, 0.3579, 0.6462, 0.3577, 0.6636, 0.3217, 0.6631, 0.3219, 0.6458, 0.3577, 0.6636, 0.3573, 0.681, 0.3213, 0.6804, 0.3217, 0.6631, 0.3573, 0.681, 0.3569, 0.7002, 0.3209, 0.6996, 0.3213, 0.6804, 0.3942, 0.5604, 0.3947, 0.5927, 0.3588, 0.5924, 0.3585, 0.56, 0.3947, 0.5927, 0.3944, 0.6119, 0.3584, 0.6115, 0.3588, 0.5924, 0.3944, 0.6119, 0.3942, 0.6293, 0.3581, 0.6289, 0.3584, 0.6115, 0.3942, 0.6293, 0.394, 0.6467, 0.3579, 0.6462, 0.3581, 0.6289, 0.394, 0.6467, 0.3938, 0.6641, 0.3577, 0.6636, 0.3579, 0.6462, 0.3938, 0.6641, 0.3934, 0.6816, 0.3573, 0.681, 0.3577, 0.6636, 0.3934, 0.6816, 0.393, 0.7009, 0.3569, 0.7002, 0.3573, 0.681, 0.4298, 0.5607, 0.4305, 0.5928, 0.3947, 0.5927, 0.3942, 0.5604, 0.4305, 0.5928, 0.4304, 0.6121, 0.3944, 0.6119, 0.3947, 0.5927, 0.4304, 0.6121, 0.4303, 0.6295, 0.3942, 0.6293, 0.3944, 0.6119, 0.4303, 0.6295, 0.4303, 0.647, 0.394, 0.6467, 0.3942, 0.6293, 0.4303, 0.647, 0.4301, 0.6645, 0.3938, 0.6641, 0.394, 0.6467, 0.4301, 0.6645, 0.4297, 0.6821, 0.3934, 0.6816, 0.3938, 0.6641, 0.4297, 0.6821, 0.4292, 0.7016, 0.393, 0.7009, 0.3934, 0.6816, 0.4652, 0.5605, 0.4664, 0.5925, 0.4305, 0.5928, 0.4298, 0.5607, 0.4664, 0.5925, 0.4667, 0.6118, 0.4304, 0.6121, 0.4305, 0.5928, 0.4667, 0.6118, 0.4668, 0.6294, 0.4303, 0.6295, 0.4304, 0.6121, 0.4668, 0.6294, 0.4669, 0.6471, 0.4303, 0.647, 0.4303, 0.6295, 0.4669, 0.6471, 0.4668, 0.6649, 0.4301, 0.6645, 0.4303, 0.647, 0.4668, 0.6649, 0.4665, 0.6828, 0.4297, 0.6821, 0.4301, 0.6645, 0.4665, 0.6828, 0.4659, 0.7025, 0.4292, 0.7016, 0.4297, 0.6821, 0.6025, 0.5398, 0.6177, 0.5716, 0.5769, 0.5826, 0.569, 0.5501, 0.6177, 0.5716, 0.625, 0.5954, 0.5806, 0.6038, 0.5769, 0.5826, 0.625, 0.5954, 0.6288, 0.6186, 0.5831, 0.6241, 0.5806, 0.6038, 0.6288, 0.6186, 0.631, 0.6421, 0.5846, 0.6447, 0.5831, 0.6241, 0.631, 0.6421, 0.632, 0.6659, 0.585, 0.6656, 0.5846, 0.6447, 0.632, 0.6659, 0.6315, 0.69, 0.5842, 0.6866, 0.585, 0.6656, 0.6315, 0.69, 0.6273, 0.7163, 0.5818, 0.7092, 0.5842, 0.6866, 0.569, 0.5501, 0.5769, 0.5826, 0.539, 0.5882, 0.5348, 0.5573, 0.5769, 0.5826, 0.5806, 0.6038, 0.5409, 0.6084, 0.539, 0.5882, 0.5806, 0.6038, 0.5831, 0.6241, 0.5422, 0.6272, 0.5409, 0.6084, 0.5831, 0.6241, 0.5846, 0.6447, 0.543, 0.6462, 0.5422, 0.6272, 0.5846, 0.6447, 0.585, 0.6656, 0.5432, 0.6654, 0.543, 0.6462, 0.585, 0.6656, 0.5842, 0.6866, 0.5428, 0.6846, 0.5432, 0.6654, 0.5842, 0.6866, 0.5818, 0.7092, 0.5415, 0.7057, 0.5428, 0.6846, 0.5348, 0.5573, 0.539, 0.5882, 0.5025, 0.5912, 0.5003, 0.5596, 0.539, 0.5882, 0.5409, 0.6084, 0.5033, 0.6108, 0.5025, 0.5912, 0.5409, 0.6084, 0.5422, 0.6272, 0.5039, 0.6288, 0.5033, 0.6108, 0.5422, 0.6272, 0.543, 0.6462, 0.5042, 0.6469, 0.5039, 0.6288, 0.543, 0.6462, 0.5432, 0.6654, 0.5042, 0.6652, 0.5042, 0.6469, 0.5432, 0.6654, 0.5428, 0.6846, 0.504, 0.6834, 0.5042, 0.6652, 0.5428, 0.6846, 0.5415, 0.7057, 0.5031, 0.7037, 0.504, 0.6834, 0.5003, 0.5596, 0.5025, 0.5912, 0.4664, 0.5925, 0.4652, 0.5605, 0.5025, 0.5912, 0.5033, 0.6108, 0.4667, 0.6118, 0.4664, 0.5925, 0.5033, 0.6108, 0.5039, 0.6288, 0.4668, 0.6294, 0.4667, 0.6118, 0.5039, 0.6288, 0.5042, 0.6469, 0.4669, 0.6471, 0.4668, 0.6294, 0.5042, 0.6469, 0.5042, 0.6652, 0.4668, 0.6649, 0.4669, 0.6471, 0.5042, 0.6652, 0.504, 0.6834, 0.4665, 0.6828, 0.4668, 0.6649, 0.504, 0.6834, 0.5031, 0.7037, 0.4659, 0.7025, 0.4665, 0.6828, 0.5041, 0.9401, 0.5031, 0.9738, 0.4665, 0.9722, 0.4668, 0.939, 0.5424, 0.942, 0.5399, 0.9763, 0.5031, 0.9738, 0.5041, 0.9401, 0.5826, 0.9453, 0.5773, 0.9809, 0.5399, 0.9763, 0.5424, 0.942, 0.6278, 0.9523, 0.6148, 0.9895, 0.5773, 0.9809, 0.5826, 0.9453, 0.4668, 0.939, 0.4665, 0.9722, 0.4301, 0.9712, 0.4302, 0.9382, 0.4302, 0.9382, 0.4301, 0.9712, 0.394, 0.9704, 0.3938, 0.9376, 0.3938, 0.9376, 0.394, 0.9704, 0.3579, 0.9697, 0.3577, 0.9371, 0.3577, 0.9371, 0.3579, 0.9697, 0.3219, 0.9692, 0.3216, 0.9366, 0.3216, 0.9366, 0.3219, 0.9692, 0.286, 0.9688, 0.2856, 0.9363, 0.2856, 0.9363, 0.286, 0.9688, 0.2502, 0.9685, 0.2496, 0.9361, 0.2496, 0.9361, 0.2502, 0.9685, 0.2145, 0.9686, 0.2136, 0.9362, 0.2136, 0.9362, 0.2145, 0.9686, 0.1789, 0.9691, 0.1774, 0.9367, 0.1774, 0.9367, 0.1789, 0.9691, 0.1434, 0.9703, 0.141, 0.9381, 0.141, 0.9381, 0.1434, 0.9703, 0.108, 0.9729, 0.1039, 0.9409, 0.1039, 0.9409, 0.108, 0.9729, 0.07348, 0.9781, 0.06577, 0.9466, 0.06577, 0.9466, 0.07348, 0.9781, 0.04034, 0.9895, 0.02489, 0.9574, 0.8721, 0.2377, 0.8511, 0.2586, 0.8237, 0.27, 0.794, 0.27, 0.7666, 0.2586, 0.7456, 0.2377, 0.7343, 0.2102, 0.7343, 0.1806, 0.7456, 0.1532, 0.7666, 0.1322, 0.794, 0.1208, 0.8237, 0.1208, 0.8511, 0.1322, 0.8721, 0.1532, 0.8835, 0.1806, 0.8835, 0.2102, 0.06631, 0.7834, 0.06084, 0.8193, 0.01516, 0.8122, 0.02837, 0.7746, 0.06084, 0.8193, 0.05851, 0.842, 0.01097, 0.8386, 0.01516, 0.8122, 0.05851, 0.842, 0.05766, 0.8631, 0.0105, 0.8629, 0.01097, 0.8386, 0.05766, 0.8631, 0.05809, 0.8841, 0.01148, 0.8868, 0.0105, 0.8629, 0.05809, 0.8841, 0.05961, 0.9048, 0.01381, 0.9103, 0.01148, 0.8868, 0.05961, 0.9048, 0.06209, 0.9252, 0.01761, 0.9336, 0.01381, 0.9103, 0.06209, 0.9252, 0.06577, 0.9466, 0.02489, 0.9574, 0.01761, 0.9336, 0.104, 0.7881, 0.1015, 0.8228, 0.06084, 0.8193, 0.06631, 0.7834, 0.1015, 0.8228, 0.1001, 0.8439, 0.05851, 0.842, 0.06084, 0.8193, 0.1001, 0.8439, 0.09976, 0.8633, 0.05766, 0.8631, 0.05851, 0.842, 0.09976, 0.8633, 0.09992, 0.8826, 0.05809, 0.8841, 0.05766, 0.8631, 0.09992, 0.8826, 0.1007, 0.9017, 0.05961, 0.9048, 0.05809, 0.8841, 0.1007, 0.9017, 0.1019, 0.9205, 0.06209, 0.9252, 0.05961, 0.9048, 0.1019, 0.9205, 0.1039, 0.9409, 0.06577, 0.9466, 0.06209, 0.9252, 0.1412, 0.7908, 0.14, 0.8247, 0.1015, 0.8228, 0.104, 0.7881, 0.14, 0.8247, 0.1392, 0.8451, 0.1001, 0.8439, 0.1015, 0.8228, 0.1392, 0.8451, 0.1389, 0.8635, 0.09976, 0.8633, 0.1001, 0.8439, 0.1389, 0.8635, 0.139, 0.8819, 0.09992, 0.8826, 0.09976, 0.8633, 0.139, 0.8819, 0.1393, 0.9002, 0.1007, 0.9017, 0.09992, 0.8826, 0.1393, 0.9002, 0.1399, 0.9183, 0.1019, 0.9205, 0.1007, 0.9017, 0.1399, 0.9183, 0.141, 0.9381, 0.1039, 0.9409, 0.1019, 0.9205, 0.178, 0.7925, 0.1775, 0.8259, 0.14, 0.8247, 0.1412, 0.7908, 0.1775, 0.8259, 0.1769, 0.8458, 0.1392, 0.8451, 0.14, 0.8247, 0.1769, 0.8458, 0.1766, 0.8638, 0.1389, 0.8635, 0.1392, 0.8451, 0.1766, 0.8638, 0.1766, 0.8817, 0.139, 0.8819, 0.1389, 0.8635, 0.1766, 0.8817, 0.1767, 0.8995, 0.1393, 0.9002, 0.139, 0.8819, 0.1767, 0.8995, 0.1769, 0.9173, 0.1399, 0.9183, 0.1393, 0.9002, 0.1769, 0.9173, 0.1774, 0.9367, 0.141, 0.9381, 0.1399, 0.9183, 0.2145, 0.7937, 0.2144, 0.8267, 0.1775, 0.8259, 0.178, 0.7925, 0.2144, 0.8267, 0.2139, 0.8463, 0.1769, 0.8458, 0.1775, 0.8259, 0.2139, 0.8463, 0.2136, 0.8641, 0.1766, 0.8638, 0.1769, 0.8458, 0.2136, 0.8641, 0.2135, 0.8817, 0.1766, 0.8817, 0.1766, 0.8638, 0.2135, 0.8817, 0.2134, 0.8993, 0.1767, 0.8995, 0.1766, 0.8817, 0.2134, 0.8993, 0.2134, 0.917, 0.1769, 0.9173, 0.1767, 0.8995, 0.2134, 0.917, 0.2136, 0.9362, 0.1774, 0.9367, 0.1769, 0.9173, 0.2507, 0.7946, 0.2508, 0.8274, 0.2144, 0.8267, 0.2145, 0.7937, 0.2508, 0.8274, 0.2504, 0.8468, 0.2139, 0.8463, 0.2144, 0.8267, 0.2504, 0.8468, 0.2501, 0.8644, 0.2136, 0.8641, 0.2139, 0.8463, 0.2501, 0.8644, 0.25, 0.8819, 0.2135, 0.8817, 0.2136, 0.8641, 0.25, 0.8819, 0.2498, 0.8994, 0.2134, 0.8993, 0.2135, 0.8817, 0.2498, 0.8994, 0.2497, 0.9169, 0.2134, 0.917, 0.2134, 0.8993, 0.2497, 0.9169, 0.2496, 0.9361, 0.2136, 0.9362, 0.2134, 0.917, 0.2869, 0.7953, 0.2871, 0.828, 0.2508, 0.8274, 0.2507, 0.7946, 0.2871, 0.828, 0.2867, 0.8473, 0.2504, 0.8468, 0.2508, 0.8274, 0.2867, 0.8473, 0.2864, 0.8648, 0.2501, 0.8644, 0.2504, 0.8468, 0.2864, 0.8648, 0.2862, 0.8822, 0.25, 0.8819, 0.2501, 0.8644, 0.2862, 0.8822, 0.286, 0.8996, 0.2498, 0.8994, 0.25, 0.8819, 0.286, 0.8996, 0.2858, 0.917, 0.2497, 0.9169, 0.2498, 0.8994, 0.2858, 0.917, 0.2856, 0.9363, 0.2496, 0.9361, 0.2497, 0.9169, 0.3229, 0.7958, 0.3232, 0.8285, 0.2871, 0.828, 0.2869, 0.7953, 0.3232, 0.8285, 0.3228, 0.8477, 0.2867, 0.8473, 0.2871, 0.828, 0.3228, 0.8477, 0.3226, 0.8652, 0.2864, 0.8648, 0.2867, 0.8473, 0.3226, 0.8652, 0.3224, 0.8826, 0.2862, 0.8822, 0.2864, 0.8648, 0.3224, 0.8826, 0.3222, 0.8999, 0.286, 0.8996, 0.2862, 0.8822, 0.3222, 0.8999, 0.3219, 0.9174, 0.2858, 0.917, 0.286, 0.8996, 0.3219, 0.9174, 0.3216, 0.9366, 0.2856, 0.9363, 0.2858, 0.917, 0.3588, 0.7963, 0.3592, 0.8289, 0.3232, 0.8285, 0.3229, 0.7958, 0.3592, 0.8289, 0.3589, 0.8481, 0.3228, 0.8477, 0.3232, 0.8285, 0.3589, 0.8481, 0.3587, 0.8656, 0.3226, 0.8652, 0.3228, 0.8477, 0.3587, 0.8656, 0.3585, 0.8829, 0.3224, 0.8826, 0.3226, 0.8652, 0.3585, 0.8829, 0.3583, 0.9003, 0.3222, 0.8999, 0.3224, 0.8826, 0.3583, 0.9003, 0.358, 0.9178, 0.3219, 0.9174, 0.3222, 0.8999, 0.358, 0.9178, 0.3577, 0.9371, 0.3216, 0.9366, 0.3219, 0.9174, 0.3947, 0.7967, 0.3952, 0.8291, 0.3592, 0.8289, 0.3588, 0.7963, 0.3952, 0.8291, 0.395, 0.8484, 0.3589, 0.8481, 0.3592, 0.8289, 0.395, 0.8484, 0.3948, 0.8659, 0.3587, 0.8656, 0.3589, 0.8481, 0.3948, 0.8659, 0.3947, 0.8833, 0.3585, 0.8829, 0.3587, 0.8656, 0.3947, 0.8833, 0.3945, 0.9007, 0.3583, 0.9003, 0.3585, 0.8829, 0.3945, 0.9007, 0.3942, 0.9182, 0.358, 0.9178, 0.3583, 0.9003, 0.3942, 0.9182, 0.3938, 0.9376, 0.3577, 0.9371, 0.358, 0.9178, 0.4304, 0.7968, 0.4312, 0.8292, 0.3952, 0.8291, 0.3947, 0.7967, 0.4312, 0.8292, 0.4312, 0.8485, 0.395, 0.8484, 0.3952, 0.8291, 0.4312, 0.8485, 0.4311, 0.866, 0.3948, 0.8659, 0.395, 0.8484, 0.4311, 0.866, 0.431, 0.8835, 0.3947, 0.8833, 0.3948, 0.8659, 0.431, 0.8835, 0.4309, 0.9011, 0.3945, 0.9007, 0.3947, 0.8833, 0.4309, 0.9011, 0.4306, 0.9187, 0.3942, 0.9182, 0.3945, 0.9007, 0.4306, 0.9187, 0.4302, 0.9382, 0.3938, 0.9376, 0.3942, 0.9182, 0.466, 0.7966, 0.4673, 0.8288, 0.4312, 0.8292, 0.4304, 0.7968, 0.4673, 0.8288, 0.4675, 0.8482, 0.4312, 0.8485, 0.4312, 0.8292, 0.4675, 0.8482, 0.4677, 0.8659, 0.4311, 0.866, 0.4312, 0.8485, 0.4677, 0.8659, 0.4678, 0.8836, 0.431, 0.8835, 0.4311, 0.866, 0.4678, 0.8836, 0.4677, 0.9014, 0.4309, 0.9011, 0.431, 0.8835, 0.4677, 0.9014, 0.4674, 0.9193, 0.4306, 0.9187, 0.4309, 0.9011, 0.4674, 0.9193, 0.4668, 0.939, 0.4302, 0.9382, 0.4306, 0.9187, 0.6029, 0.7782, 0.6178, 0.8089, 0.5778, 0.8196, 0.5705, 0.7884, 0.6178, 0.8089, 0.6251, 0.8323, 0.5813, 0.8406, 0.5778, 0.8196, 0.6251, 0.8323, 0.6289, 0.8553, 0.5837, 0.8607, 0.5813, 0.8406, 0.6289, 0.8553, 0.6313, 0.8785, 0.5852, 0.8812, 0.5837, 0.8607, 0.6313, 0.8785, 0.6323, 0.9021, 0.5857, 0.902, 0.5852, 0.8812, 0.6323, 0.9021, 0.6319, 0.9262, 0.5849, 0.9229, 0.5857, 0.902, 0.6319, 0.9262, 0.6278, 0.9523, 0.5826, 0.9453, 0.5849, 0.9229, 0.5705, 0.7884, 0.5778, 0.8196, 0.5402, 0.825, 0.5363, 0.7933, 0.5778, 0.8196, 0.5813, 0.8406, 0.5419, 0.845, 0.5402, 0.825, 0.5813, 0.8406, 0.5837, 0.8607, 0.5431, 0.8637, 0.5419, 0.845, 0.5837, 0.8607, 0.5852, 0.8812, 0.5438, 0.8827, 0.5431, 0.8637, 0.5852, 0.8812, 0.5857, 0.902, 0.544, 0.9018, 0.5438, 0.8827, 0.5857, 0.902, 0.5849, 0.9229, 0.5437, 0.921, 0.544, 0.9018, 0.5849, 0.9229, 0.5826, 0.9453, 0.5424, 0.942, 0.5437, 0.921, 0.5363, 0.7933, 0.5402, 0.825, 0.5035, 0.8276, 0.5013, 0.7956, 0.5402, 0.825, 0.5419, 0.845, 0.5043, 0.8472, 0.5035, 0.8276, 0.5419, 0.845, 0.5431, 0.8637, 0.5048, 0.8652, 0.5043, 0.8472, 0.5431, 0.8637, 0.5438, 0.8827, 0.5051, 0.8834, 0.5048, 0.8652, 0.5438, 0.8827, 0.544, 0.9018, 0.5051, 0.9016, 0.5051, 0.8834, 0.544, 0.9018, 0.5437, 0.921, 0.5049, 0.9199, 0.5051, 0.9016, 0.5437, 0.921, 0.5424, 0.942, 0.5041, 0.9401, 0.5049, 0.9199, 0.5013, 0.7956, 0.5035, 0.8276, 0.4673, 0.8288, 0.466, 0.7966, 0.5035, 0.8276, 0.5043, 0.8472, 0.4675, 0.8482, 0.4673, 0.8288, 0.5043, 0.8472, 0.5048, 0.8652, 0.4677, 0.8659, 0.4675, 0.8482, 0.5048, 0.8652, 0.5051, 0.8834, 0.4678, 0.8836, 0.4677, 0.8659, 0.5051, 0.8834, 0.5051, 0.9016, 0.4677, 0.9014, 0.4678, 0.8836, 0.5051, 0.9016, 0.5049, 0.9199, 0.4674, 0.9193, 0.4677, 0.9014, 0.5049, 0.9199, 0.5041, 0.9401, 0.4668, 0.939, 0.4674, 0.9193, 0.5376, 0.3175, 0.5727, 0.3175, 0.5727, 0.3878, 0.5376, 0.3878, 0.5727, 0.4229, 0.5727, 0.3878, 0.6781, 0.3878, 0.6781, 0.4229, 0.7133, 0.3878, 0.6781, 0.3878, 0.6781, 0.3175, 0.7133, 0.3175, 0.6781, 0.2824, 0.6781, 0.3175, 0.5727, 0.3175, 0.5727, 0.2824, 0.6781, 0.3878, 0.5727, 0.3878, 0.5727, 0.3175, 0.6781, 0.3175, 0.5376, 0.156, 0.5727, 0.156, 0.5727, 0.2262, 0.5376, 0.2262, 0.5727, 0.2614, 0.5727, 0.2262, 0.6781, 0.2262, 0.6781, 0.2614, 0.7133, 0.2262, 0.6781, 0.2262, 0.6781, 0.156, 0.7133, 0.156, 0.6781, 0.1208, 0.6781, 0.156, 0.5727, 0.156, 0.5727, 0.1208, 0.6781, 0.2262, 0.5727, 0.2262, 0.5727, 0.156, 0.6781, 0.156])
me_extractor.materials.append(mat_extractor_material)
me_extractor.use_remesh_preserve_volume = False
me_extractor.use_remesh_preserve_attributes = False
me_extractor.use_mirror_vertex_groups = False
me_extractor.use_paint_bone_selection = False
me_extractor.use_paint_mask = True
me_extractor.update()

# ---- objects
ob_extractor = bpy.data.objects.new('Extractor', me_extractor)

# ---- transforms, parenting, visibility, modifiers, constraints
ob_extractor.location = (0.0, 0.0, 0.0)
ob_extractor.lineart.crease_threshold = 0.0

# ---- collection membership
col_collection_1.objects.link(ob_extractor)

# ---- scene / render settings (as saved in the file)
scene.frame_start = 1; scene.frame_end = 250; scene.frame_set(1)
scene.render.engine = 'CYCLES'
scene.render.resolution_percentage = 50
scene.render.dither_intensity = 0.0
scene.cycles.use_denoising = False
scene.cycles.samples = 128
scene.cycles.sampling_pattern = 'TABULATED_SOBOL'
scene.cycles.light_sampling_threshold = 0.0
scene.cycles.use_adaptive_sampling = False
scene.cycles.use_light_tree = False
scene.cycles.blur_glossy = 0.0
scene.cycles.sample_clamp_indirect = 0.0
scene.view_settings.view_transform = 'Standard'
bpy.context.view_layer.update()

# ---- added for rendering (the .blend has no active camera and no usable light): camera, sun
cam_auto = bpy.data.cameras.new('AutoCamera')
cam_auto.lens = 50.0
cam_auto.sensor_width = 36.0
cam_auto.clip_end = 1000.0
ob_auto_camera = bpy.data.objects.new('AutoCamera', cam_auto)
scene.collection.objects.link(ob_auto_camera)
ob_auto_camera.location = (20.297, -19.68, 16.2376)
ob_auto_camera.rotation_euler = (1.09748, -7.21219e-08, 0.694738)
scene.camera = ob_auto_camera
light_auto_sun = bpy.data.lights.new('AutoSun', 'SUN')
light_auto_sun.energy = 3.0
light_auto_sun.angle = 0.0523599
ob_auto_sun = bpy.data.objects.new('AutoSun', light_auto_sun)
scene.collection.objects.link(ob_auto_sun)
ob_auto_sun.rotation_euler = (0.872665, 0.174533, 0.523599)
bpy.context.view_layer.update()
